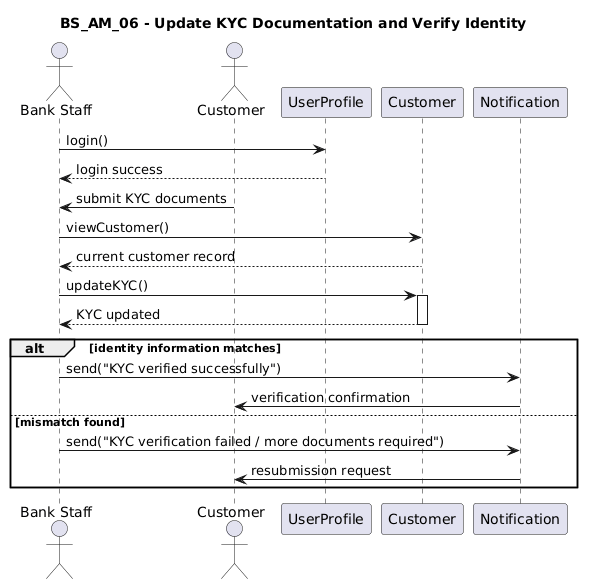

The diagram above was rendered by PlantUML. Its source (embedded in the PNG):
@startuml
title BS_AM_06 - Update KYC Documentation and Verify Identity

actor "Bank Staff" as Staff
actor "Customer" as CustomerActor
participant "UserProfile" as UserProfile
participant "Customer" as Customer
participant "Notification" as Notification

Staff -> UserProfile : login()
UserProfile --> Staff : login success

CustomerActor -> Staff : submit KYC documents

Staff -> Customer : viewCustomer()
Customer --> Staff : current customer record

Staff -> Customer : updateKYC()
activate Customer
Customer --> Staff : KYC updated
deactivate Customer

alt identity information matches
    Staff -> Notification : send("KYC verified successfully")
    Notification -> CustomerActor : verification confirmation
else mismatch found
    Staff -> Notification : send("KYC verification failed / more documents required")
    Notification -> CustomerActor : resubmission request
end
@enduml